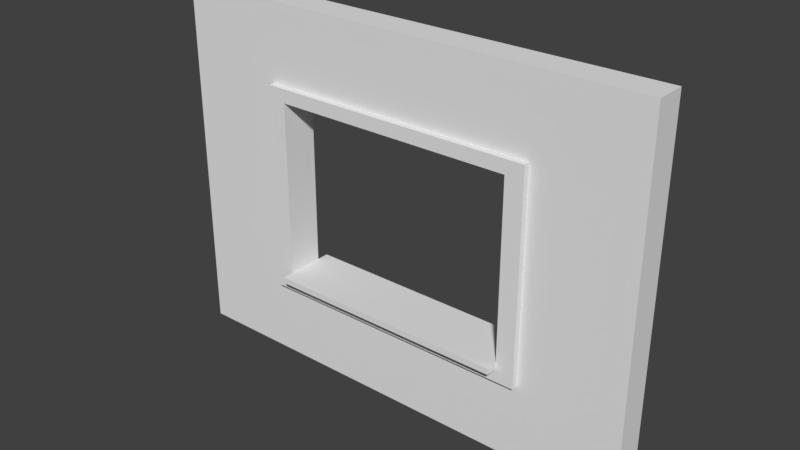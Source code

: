 # Source: SM_Window_Detail_3x4x0.25.blend  (saved by Blender 2.78.0; exported with 4.5.12 LTS)
import bpy
from mathutils import Matrix  # noqa: F401  (used for matrix-valued properties, if any)

bpy.ops.wm.read_factory_settings(use_empty=True)
scene = bpy.context.scene
scene.name = 'Scene'

# ---- collections
col_collection_1 = bpy.data.collections.new('Collection 1'); scene.collection.children.link(col_collection_1)

# ---- world
world_world = bpy.data.worlds.new('World'); scene.world = world_world
world_world.color = (0.05088, 0.05088, 0.05088)
world_world.use_sun_shadow = False
world_world.sun_shadow_jitter_overblur = 0.0
world_world.cycles.sampling_method = 'MANUAL'

# ---- meshes
me_vert = bpy.data.meshes.new('Vert')
me_vert.from_pydata([(0.0, 0.0, 0.0), (4.0, 0.0, 0.0), (4.0, 3.0, 0.0), (0.0, 3.0, 0.0), (2.0, 0.0, 0.0), (4.0, 1.5, 0.0), (2.0, 3.0, 0.0), (0.0, 1.5, 0.0), (3.0, 0.0, 0.0), (4.0, 2.25, 0.0), (1.0, 3.0, 0.0), (1.0, 0.0, 0.0), (0.0, 0.75, 0.0), (4.0, 0.75, 0.0), (3.0, 3.0, 0.0), (0.0, 2.25, 0.0), (3.0, 1.5, 0.0), (1.0, 1.5, 0.0), (2.0, 0.75, 0.0), (2.0, 2.25, 0.0), (1.0, 2.25, 0.0), (1.0, 0.75, 0.0), (3.0, 0.75, 0.0), (3.0, 2.25, 0.0), (3.0, 0.0, 0.25), (4.0, 0.0, 0.25), (4.0, 2.25, 0.25), (4.0, 3.0, 0.25), (1.0, 3.0, 0.25), (0.0, 3.0, 0.25), (1.0, 0.0, 0.25), (2.0, 0.0, 0.25), (0.0, 0.75, 0.25), (0.0, 0.0, 0.25), (4.0, 0.75, 0.25), (4.0, 1.5, 0.25), (3.0, 3.0, 0.25), (2.0, 3.0, 0.25), (0.0, 2.25, 0.25), (0.0, 1.5, 0.25), (3.0, 1.5, 0.25), (1.0, 0.75, 0.4), (1.0, 1.5, 0.25), (2.0, 2.25, 0.25), (1.0, 2.25, 0.25), (1.0, 0.75, 0.25), (3.0, 0.75, 0.25), (3.0, 2.25, 0.25), (4.0, 2.362, 0.0), (0.0, 2.362, 0.0), (2.0, 2.362, 0.0), (1.0, 2.362, 0.0), (3.0, 2.362, 0.0), (4.0, 2.362, 0.25), (0.0, 2.362, 0.25), (2.0, 2.362, 0.25), (1.0, 2.362, 0.25), (3.0, 2.362, 0.25), (3.15, 0.0, 0.0), (3.15, 1.5, 0.0), (3.15, 3.0, 0.0), (3.15, 0.75, 0.0), (3.15, 2.25, 0.0), (3.15, 0.0, 0.25), (3.15, 1.5, 0.25), (3.15, 3.0, 0.25), (3.15, 0.75, 0.25), (3.15, 2.25, 0.25), (3.15, 2.362, 0.25), (3.15, 2.362, 0.0), (0.0, 0.6375, 0.0), (2.0, 0.6375, 0.0), (4.0, 0.6375, 0.0), (1.0, 0.6375, 0.0), (3.0, 0.6375, 0.0), (0.0, 0.6375, 0.25), (2.0, 0.6375, 0.25), (4.0, 0.6375, 0.25), (1.0, 0.6375, 0.25), (3.0, 0.6375, 0.25), (3.15, 0.6375, 0.25), (3.15, 0.6375, 0.0), (0.85, 3.0, 0.0), (0.85, 0.0, 0.0), (0.85, 1.5, 0.0), (0.85, 2.25, 0.0), (0.85, 0.75, 0.0), (0.85, 3.0, 0.25), (0.85, 0.0, 0.25), (0.85, 1.5, 0.25), (0.85, 2.25, 0.25), (0.85, 0.75, 0.25), (0.85, 2.362, 0.25), (0.85, 2.362, 0.0), (0.85, 0.6375, 0.25), (0.85, 0.6375, 0.0), (0.85, 1.5, 0.3), (1.0, 1.5, 0.3), (2.0, 2.362, 0.3), (2.0, 2.25, 0.3), (1.0, 2.25, 0.3), (0.85, 2.25, 0.3), (1.0, 2.362, 0.3), (1.0, 0.75, 0.3), (2.0, 0.75, 0.3), (0.85, 0.75, 0.3), (3.0, 0.75, 0.3), (3.0, 1.5, 0.3), (3.0, 2.25, 0.3), (3.0, 2.362, 0.3), (3.15, 2.362, 0.3), (3.15, 1.5, 0.3), (3.15, 0.75, 0.3), (3.15, 2.25, 0.3), (3.15, 0.6375, 0.3), (2.0, 0.6375, 0.3), (1.0, 0.6375, 0.3), (3.0, 0.6375, 0.3), (0.85, 2.362, 0.3), (0.85, 0.6375, 0.3), (1.0, 0.8, 0.0), (2.0, 0.8, 0.0), (3.0, 0.8, 0.0), (1.0, 0.8, 0.25), (2.0, 0.8, 0.25), (3.0, 0.8, 0.25), (1.0, 0.8, 0.3), (2.0, 0.8, 0.3), (3.0, 0.8, 0.3), (1.0, 0.8, 0.4), (2.0, 0.8, 0.4), (2.0, 0.75, 0.4), (3.0, 0.8, 0.4), (3.0, 0.75, 0.4), (1.0, 0.75, -0.1), (2.0, 0.75, -0.1), (3.0, 0.75, -0.1), (1.0, 0.8, -0.1), (2.0, 0.8, -0.1), (3.0, 0.8, -0.1)], [], [(69, 60, 2, 48), (61, 59, 5, 13), (51, 10, 6, 50), (84, 85, 20, 17), (93, 82, 10, 51), (73, 21, 18, 71), (95, 86, 21, 73), (86, 84, 17, 21), (81, 61, 13, 72), (71, 18, 22, 74), (59, 62, 9, 5), (50, 6, 14, 52), (68, 53, 27, 65), (66, 34, 35, 64), (56, 55, 37, 28), (94, 78, 116, 119), (92, 56, 28, 87), (79, 80, 114, 117), (57, 55, 98, 109), (44, 43, 99, 100), (80, 77, 34, 66), (45, 42, 97, 103), (64, 35, 26, 67), (55, 57, 36, 37), (48, 2, 27, 53), (60, 14, 36, 65), (16, 22, 46, 40), (122, 22, 136, 139), (82, 3, 29, 87), (49, 15, 38, 54), (4, 8, 24, 31), (11, 4, 31, 30), (19, 23, 47, 43), (5, 9, 26, 35), (70, 0, 33, 75), (23, 16, 40, 47), (6, 10, 28, 37), (21, 17, 42, 45), (13, 5, 35, 34), (20, 19, 43, 44), (83, 11, 30, 88), (14, 6, 37, 36), (7, 12, 32, 39), (45, 103, 126, 123), (15, 7, 39, 38), (17, 20, 44, 42), (58, 1, 25, 63), (72, 13, 34, 77), (3, 49, 54, 29), (9, 48, 53, 26), (56, 92, 118, 102), (78, 76, 115, 116), (47, 40, 107, 108), (67, 26, 53, 68), (19, 50, 52, 23), (85, 93, 51, 20), (20, 51, 50, 19), (62, 69, 48, 9), (23, 52, 69, 62), (92, 90, 101, 118), (8, 58, 63, 24), (2, 60, 65, 27), (67, 68, 110, 113), (43, 47, 108, 99), (90, 89, 96, 101), (57, 68, 65, 36), (16, 23, 62, 59), (74, 22, 61, 81), (22, 16, 59, 61), (52, 14, 60, 69), (8, 74, 81, 58), (24, 63, 80, 79), (1, 72, 77, 25), (12, 70, 75, 32), (31, 24, 79, 76), (63, 25, 77, 80), (88, 30, 78, 94), (30, 31, 76, 78), (4, 71, 74, 8), (58, 81, 72, 1), (83, 95, 73, 11), (11, 73, 71, 4), (0, 70, 95, 83), (33, 88, 94, 75), (15, 49, 93, 85), (38, 90, 92, 54), (0, 83, 88, 33), (10, 82, 87, 28), (32, 91, 89, 39), (75, 94, 91, 32), (54, 92, 87, 29), (39, 89, 90, 38), (12, 7, 84, 86), (70, 12, 86, 95), (49, 3, 82, 93), (7, 15, 85, 84), (96, 97, 100, 101), (116, 115, 104, 103), (119, 116, 103, 105), (105, 103, 97, 96), (115, 117, 106, 104), (99, 108, 109, 98), (101, 100, 102, 118), (100, 99, 98, 102), (108, 113, 110, 109), (107, 111, 113, 108), (117, 114, 112, 106), (106, 112, 111, 107), (126, 103, 41, 129), (42, 44, 100, 97), (64, 67, 113, 111), (89, 91, 105, 96), (55, 56, 102, 98), (80, 66, 112, 114), (91, 94, 119, 105), (68, 57, 109, 110), (40, 46, 106, 107), (76, 79, 117, 115), (66, 64, 111, 112), (106, 46, 125, 128), (121, 120, 123, 124), (122, 121, 124, 125), (125, 124, 127, 128), (124, 123, 126, 127), (127, 126, 129, 130), (21, 45, 123, 120), (46, 22, 122, 125), (121, 122, 139, 138), (131, 133, 132, 130), (41, 131, 130, 129), (104, 106, 133, 131), (106, 128, 132, 133), (128, 127, 130, 132), (103, 104, 131, 41), (135, 134, 137, 138), (136, 135, 138, 139), (18, 21, 134, 135), (21, 120, 137, 134), (120, 121, 138, 137), (22, 18, 135, 136)])
me_vert.use_remesh_preserve_volume = False
me_vert.use_remesh_preserve_attributes = False
me_vert.use_mirror_vertex_groups = False
me_vert.update()

# ---- objects
ob_sm_window_detail_3x4x0_25 = bpy.data.objects.new('SM_Window Detail 3x4x0.25', me_vert)

# ---- transforms, parenting, visibility, modifiers, constraints
ob_sm_window_detail_3x4x0_25.location = (0.0, 0.0, 0.0)
ob_sm_window_detail_3x4x0_25.rotation_euler = (1.571, -0.0, 0.0)
ob_sm_window_detail_3x4x0_25.lineart.crease_threshold = 0.0

# ---- collection membership
col_collection_1.objects.link(ob_sm_window_detail_3x4x0_25)

# ---- scene / render settings (as saved in the file)
scene.frame_start = 1; scene.frame_end = 250; scene.frame_set(1)
scene.render.engine = 'BLENDER_EEVEE_NEXT'
scene.render.resolution_percentage = 50
scene.render.dither_intensity = 0.0
scene.cycles.use_denoising = False
scene.cycles.samples = 128
scene.cycles.sampling_pattern = 'TABULATED_SOBOL'
scene.cycles.light_sampling_threshold = 0.0
scene.cycles.use_adaptive_sampling = False
scene.cycles.use_light_tree = False
scene.cycles.blur_glossy = 0.0
scene.cycles.sample_clamp_indirect = 0.0
scene.view_settings.view_transform = 'Standard'
bpy.context.view_layer.update()

# ---- added for rendering (the .blend has no active camera and no usable light): camera, sun
cam_auto = bpy.data.cameras.new('AutoCamera')
cam_auto.lens = 50.0
cam_auto.sensor_width = 36.0
cam_auto.clip_end = 1000.0
ob_auto_camera = bpy.data.objects.new('AutoCamera', cam_auto)
scene.collection.objects.link(ob_auto_camera)
ob_auto_camera.location = (6.6492, -5.72904, 5.21936)
ob_auto_camera.rotation_euler = (1.09748, -7.21219e-08, 0.694738)
scene.camera = ob_auto_camera
light_auto_sun = bpy.data.lights.new('AutoSun', 'SUN')
light_auto_sun.energy = 3.0
light_auto_sun.angle = 0.0523599
ob_auto_sun = bpy.data.objects.new('AutoSun', light_auto_sun)
scene.collection.objects.link(ob_auto_sun)
ob_auto_sun.rotation_euler = (0.872665, 0.174533, 0.523599)
bpy.context.view_layer.update()

